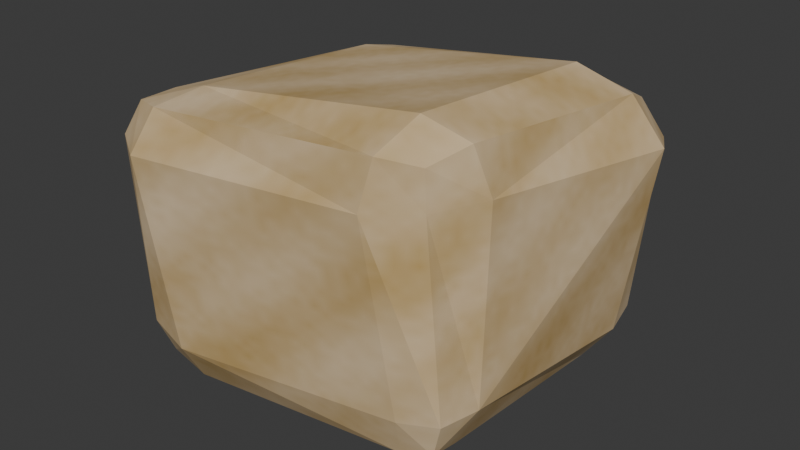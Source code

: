 # Source: sandstone-coastal.blend  (saved by Blender 5.2.44; exported with 4.5.12 LTS)
import bpy
from mathutils import Matrix  # noqa: F401  (used for matrix-valued properties, if any)

bpy.ops.wm.read_factory_settings(use_empty=True)
scene = bpy.context.scene
scene.name = 'Scene'

# ---- collections
col_collection = bpy.data.collections.new('Collection'); scene.collection.children.link(col_collection)

# ---- images (referenced by path relative to the original .blend; pixels are not part of the script)
import os
ASSET_DIR = os.environ.get("B2B_ASSET_DIR", "")  # directory of the original .blend (textures are referenced by path, not embedded)
HERE = os.path.dirname(os.path.abspath(__file__))  # packed textures are extracted next to this script under _unpacked/

def load_image(name, relpath, width, height, colorspace="sRGB"):
    """Load a texture the original file referenced (path relative to the .blend, or extracted next to this script)."""
    p = next((c for c in (os.path.join(HERE, relpath), os.path.join(ASSET_DIR, relpath)) if relpath and os.path.exists(c)), "")
    if p:
        img = bpy.data.images.load(p, check_existing=True)
        img.name = name
    else:  # same state as the original file: an image datablock whose file is absent (Cycles renders it pink)
        img = bpy.data.images.new(name, width, height)
        img.source = "FILE"
        img.filepath = "//" + (relpath or name)
    img.colorspace_settings.name = colorspace
    return img
img_sandstone_grain = load_image('sandstone-grain', '_unpacked/sandstone-grain.b97e1c4c.png', 128, 128, 'sRGB')

# ---- materials (node trees are filled in below, after node groups)
mat_original_layered_coastal_sandstone = bpy.data.materials.new('Original layered coastal sandstone')

# ---- material node trees
mat_original_layered_coastal_sandstone.use_nodes = True; mat_original_layered_coastal_sandstone.node_tree.nodes.clear()
_N = mat_original_layered_coastal_sandstone.node_tree.nodes; _L = mat_original_layered_coastal_sandstone.node_tree.links
n0 = _N.new('ShaderNodeBsdfPrincipled'); n0.name = 'Principled BSDF'; n0.location = (10, 300)
n0.inputs[2].default_value = 0.9
n0.inputs[10].default_value = 0.005
n1 = _N.new('ShaderNodeOutputMaterial'); n1.name = 'Material Output'; n1.location = (300, 300)
n2 = _N.new('ShaderNodeTexImage'); n2.name = 'Image Texture'; n2.location = (-440, 210)
n2.label = 'BASE COLOR'
n2.image = img_sandstone_grain
_L.new(n0.outputs[0], n1.inputs[0])
_L.new(n2.outputs[0], n0.inputs[0])
n1.is_active_output = True

# ---- world
world_world = bpy.data.worlds.new('World'); scene.world = world_world
world_world.use_nodes = True; world_world.node_tree.nodes.clear()
_N = world_world.node_tree.nodes; _L = world_world.node_tree.links
n0 = _N.new('ShaderNodeOutputWorld'); n0.name = 'World Output'; n0.location = (200, 100)
n1 = _N.new('ShaderNodeBackground'); n1.name = 'Background'; n1.location = (-200, 100)
n1.inputs[0].default_value = (0.05088, 0.05088, 0.05088, 1.0)
_L.new(n1.outputs[0], n0.inputs[0])
n0.is_active_output = True
world_world.color = (0.05088, 0.05088, 0.05088)
world_world.sun_shadow_jitter_overblur = 0.0

# ---- meshes
me_cube_001 = bpy.data.meshes.new('Cube.001')
me_cube_001.from_pydata([(-0.3082, -0.2111, 0.002114), (-0.2703, -0.3745, 0.1486), (-0.4331, -0.2601, 0.1624), (-0.2808, -0.3152, 0.04942), (-0.3632, -0.3186, 0.08064), (-0.3751, -0.3514, 0.1641), (-0.402, -0.2409, 0.05867), (-0.331, -0.3997, 0.5706), (-0.2836, -0.248, 0.6791), (-0.4372, -0.2385, 0.5562), (-0.3118, -0.3492, 0.6585), (-0.3901, -0.3171, 0.6454), (-0.3875, -0.2321, 0.6471), (-0.4199, -0.3428, 0.5733), (-0.305, 0.2326, 0.0), (-0.4107, 0.1836, 0.129), (-0.2575, 0.3394, 0.1456), (-0.395, 0.2028, 0.03289), (-0.357, 0.2811, 0.05302), (-0.3573, 0.2833, 0.1303), (-0.2773, 0.3196, 0.04665), (-0.2598, 0.1958, 0.6562), (-0.2324, 0.3142, 0.5457), (-0.3538, 0.2053, 0.5259), (-0.2584, 0.2855, 0.633), (-0.3275, 0.2825, 0.6097), (-0.3221, 0.2919, 0.535), (-0.3424, 0.2116, 0.6172), (0.2127, -0.1958, 0.05413), (0.3579, -0.2053, 0.1952), (0.2506, -0.3142, 0.1786), (0.31, -0.2116, 0.1003), (0.3136, -0.2825, 0.1153), (0.3368, -0.2919, 0.1939), (0.2402, -0.2855, 0.08659), (0.2374, -0.2326, 0.7485), (0.1899, -0.3394, 0.5888), (0.3538, -0.1836, 0.6087), (0.2091, -0.3196, 0.6925), (0.2868, -0.2811, 0.6808), (0.292, -0.2833, 0.5996), (0.3244, -0.2028, 0.7084), (0.2159, 0.248, 0.05202), (0.2634, 0.3997, 0.1756), (0.3803, 0.2385, 0.1618), (0.2436, 0.3492, 0.08382), (0.3198, 0.3171, 0.08765), (0.3546, 0.3428, 0.1601), (0.3169, 0.2321, 0.07457), (0.2611, 0.2111, 0.7256), (0.4372, 0.2601, 0.5783), (0.2885, 0.3745, 0.564), (0.3695, 0.2409, 0.6784), (0.3494, 0.3186, 0.6451), (0.3898, 0.3514, 0.5612), (0.2625, 0.3152, 0.6671)], [], [(3, 6, 0), (1, 4, 3), (2, 4, 5), (7, 11, 13), (8, 11, 10), (9, 11, 12), (14, 18, 20), (19, 17, 15), (20, 19, 16), (24, 27, 21), (26, 24, 22), (27, 26, 23), (31, 34, 28), (29, 32, 31), (30, 32, 33), (35, 39, 41), (40, 38, 36), (37, 39, 40), (42, 46, 48), (43, 46, 45), (44, 46, 47), (52, 55, 49), (50, 53, 52), (51, 53, 54), (0, 17, 14), (6, 15, 17), (7, 5, 1), (5, 9, 2), (21, 12, 8), (12, 23, 9), (16, 26, 22), (19, 23, 26), (42, 20, 45), (45, 16, 43), (49, 24, 21), (55, 22, 24), (44, 54, 50), (54, 43, 51), (28, 48, 31), (48, 29, 31), (49, 41, 52), (52, 37, 50), (36, 33, 40), (40, 29, 37), (28, 3, 0), (34, 1, 3), (8, 38, 35), (10, 36, 38), (14, 28, 0), (2, 23, 15), (36, 1, 30), (21, 35, 49), (22, 43, 16), (50, 29, 44), (3, 4, 6), (1, 5, 4), (2, 6, 4), (7, 10, 11), (8, 12, 11), (9, 13, 11), (14, 17, 18), (19, 18, 17), (20, 18, 19), (24, 25, 27), (26, 25, 24), (27, 25, 26), (31, 32, 34), (29, 33, 32), (30, 34, 32), (35, 38, 39), (40, 39, 38), (37, 41, 39), (42, 45, 46), (43, 47, 46), (44, 48, 46), (52, 53, 55), (50, 54, 53), (51, 55, 53), (0, 6, 17), (6, 2, 15), (7, 13, 5), (5, 13, 9), (21, 27, 12), (12, 27, 23), (16, 19, 26), (19, 15, 23), (42, 14, 20), (45, 20, 16), (49, 55, 24), (55, 51, 22), (44, 47, 54), (54, 47, 43), (28, 42, 48), (48, 44, 29), (49, 35, 41), (52, 41, 37), (36, 30, 33), (40, 33, 29), (28, 34, 3), (34, 30, 1), (8, 10, 38), (10, 7, 36), (14, 42, 28), (2, 9, 23), (36, 7, 1), (21, 8, 35), (22, 51, 43), (50, 37, 29)])
_uv = me_cube_001.uv_layers.new(name='UVMap')
_uv.uv.foreach_set('vector', [0.3266, 0.8196, 0.2857, 0.8774, 0.2729, 0.8343, 0.06821, 0.2202, 0.03832, 0.2768, 0.01765, 0.2463, 0.0823, 0.3202, 0.03832, 0.2768, 0.08172, 0.2684, 0.2845, 0.2223, 0.3238, 0.2693, 0.29, 0.2753, 0.385, 0.3481, 0.3549, 0.4055, 0.3361, 0.3664, 0.4011, 0.4315, 0.3549, 0.4055, 0.3974, 0.4016, 0.04843, 0.8205, 0.02279, 0.8409, 0.00545, 0.8005, 0.5871, 0.8555, 0.6341, 0.8867, 0.5847, 0.8934, 0.6325, 0.8148, 0.5871, 0.8555, 0.5833, 0.7994, 0.6553, 0.3218, 0.6211, 0.3671, 0.6088, 0.324, 0.3838, 0.8233, 0.3362, 0.7892, 0.3815, 0.7762, 0.3405, 0.8397, 0.3838, 0.8233, 0.3862, 0.8492, 0.2905, 0.5175, 0.3259, 0.5555, 0.2796, 0.5694, 0.9489, 0.1034, 0.9903, 0.06134, 0.9952, 0.09553, 0.05106, 0.03234, 0.01479, 0.0195, 0.05316, 0.004792, 0.6665, 0.05978, 0.7041, 0.04506, 0.6889, 0.08783, 0.7454, 0.0466, 0.6967, 0.01481, 0.749, 0.004792, 0.7396, 0.1037, 0.7041, 0.04506, 0.7454, 0.0466, 0.05511, 0.5557, 0.02313, 0.499, 0.066, 0.5038, 0.5858, 0.535, 0.631, 0.5197, 0.6309, 0.5537, 0.951, 0.3226, 0.9833, 0.3536, 0.9472, 0.3695, 0.6153, 0.004792, 0.6558, 0.05698, 0.5999, 0.0578, 0.7423, 0.3317, 0.7033, 0.3458, 0.69, 0.3102, 0.3899, 0.5121, 0.3501, 0.4858, 0.3943, 0.465, 0.2729, 0.8343, 0.06124, 0.8637, 0.04843, 0.8205, 0.02787, 0.3173, 0.05448, 0.4524, 0.004792, 0.4554, 0.2845, 0.2223, 0.08172, 0.2684, 0.06821, 0.2202, 0.08172, 0.2684, 0.2801, 0.3157, 0.0823, 0.3202, 0.6088, 0.324, 0.3974, 0.4016, 0.385, 0.3481, 0.3974, 0.4016, 0.624, 0.3777, 0.4011, 0.4315, 0.5833, 0.7994, 0.3838, 0.8233, 0.3815, 0.7762, 0.5871, 0.8555, 0.3862, 0.8492, 0.3838, 0.8233, 0.05511, 0.5557, 0.00545, 0.8005, 0.004792, 0.5364, 0.6309, 0.5537, 0.5833, 0.7994, 0.5858, 0.535, 0.5999, 0.0578, 0.6553, 0.3218, 0.6088, 0.324, 0.3362, 0.5282, 0.3815, 0.7762, 0.3362, 0.7892, 0.951, 0.3226, 0.746, 0.3695, 0.7423, 0.3317, 0.3943, 0.465, 0.5858, 0.535, 0.3899, 0.5121, 0.2796, 0.5694, 0.066, 0.5038, 0.2905, 0.5175, 0.9928, 0.3123, 0.9489, 0.1034, 0.9952, 0.09553, 0.5999, 0.0578, 0.3915, 0.03925, 0.6153, 0.004792, 0.69, 0.3102, 0.7396, 0.1037, 0.7423, 0.3317, 0.749, 0.004792, 0.9519, 0.05837, 0.7454, 0.0466, 0.7454, 0.0466, 0.9489, 0.1034, 0.7396, 0.1037, 0.2796, 0.5694, 0.3266, 0.8196, 0.2729, 0.8343, 0.004792, 0.04855, 0.06821, 0.2202, 0.01765, 0.2463, 0.385, 0.3481, 0.3366, 0.1016, 0.3761, 0.08188, 0.3265, 0.2278, 0.2615, 0.03489, 0.3121, 0.03014, 0.04843, 0.8205, 0.2796, 0.5694, 0.2729, 0.8343, 0.0823, 0.3202, 0.2502, 0.4237, 0.05448, 0.4524, 0.2615, 0.03489, 0.06821, 0.2202, 0.05106, 0.03234, 0.6088, 0.324, 0.3761, 0.08188, 0.5999, 0.0578, 0.3815, 0.7762, 0.5858, 0.535, 0.5833, 0.7994, 0.7423, 0.3317, 0.9489, 0.1034, 0.951, 0.3226, 0.3266, 0.8196, 0.3262, 0.8585, 0.2857, 0.8774, 0.06821, 0.2202, 0.08172, 0.2684, 0.03832, 0.2768, 0.0823, 0.3202, 0.02787, 0.3173, 0.03832, 0.2768, 0.2845, 0.2223, 0.3265, 0.2278, 0.3238, 0.2693, 0.385, 0.3481, 0.3974, 0.4016, 0.3549, 0.4055, 0.2801, 0.3157, 0.29, 0.2753, 0.3238, 0.2693, 0.04843, 0.8205, 0.06124, 0.8637, 0.02279, 0.8409, 0.5871, 0.8555, 0.6262, 0.8583, 0.6341, 0.8867, 0.6325, 0.8148, 0.6262, 0.8583, 0.5871, 0.8555, 0.6553, 0.3218, 0.6569, 0.3579, 0.6211, 0.3671, 0.3838, 0.8233, 0.3457, 0.8244, 0.3362, 0.7892, 0.6665, 0.5364, 0.6792, 0.5489, 0.6665, 0.5849, 0.2905, 0.5175, 0.3266, 0.5165, 0.3259, 0.5555, 0.9489, 0.1034, 0.9519, 0.05837, 0.9903, 0.06134, 0.05106, 0.03234, 0.004792, 0.04855, 0.01479, 0.0195, 0.6665, 0.05978, 0.6967, 0.01481, 0.7041, 0.04506, 0.7454, 0.0466, 0.7041, 0.04506, 0.6967, 0.01481, 0.7396, 0.1037, 0.6889, 0.08783, 0.7041, 0.04506, 0.05511, 0.5557, 0.004792, 0.5364, 0.02313, 0.499, 0.5858, 0.535, 0.5958, 0.4971, 0.631, 0.5197, 0.06499, 0.465, 0.066, 0.5038, 0.02313, 0.499, 0.6153, 0.004792, 0.6569, 0.01431, 0.6558, 0.05698, 0.7423, 0.3317, 0.746, 0.3695, 0.7033, 0.3458, 0.3899, 0.5121, 0.3362, 0.5282, 0.3501, 0.4858, 0.2729, 0.8343, 0.2857, 0.8774, 0.06124, 0.8637, 0.02787, 0.3173, 0.0823, 0.3202, 0.05448, 0.4524, 0.2845, 0.2223, 0.29, 0.2753, 0.08172, 0.2684, 0.08172, 0.2684, 0.29, 0.2753, 0.2801, 0.3157, 0.6088, 0.324, 0.6211, 0.3671, 0.3974, 0.4016, 0.6665, 0.3791, 0.703, 0.4998, 0.6665, 0.5268, 0.5833, 0.7994, 0.5871, 0.8555, 0.3838, 0.8233, 0.5871, 0.8555, 0.5847, 0.8934, 0.3862, 0.8492, 0.05511, 0.5557, 0.04843, 0.8205, 0.00545, 0.8005, 0.6309, 0.5537, 0.6325, 0.8148, 0.5833, 0.7994, 0.5999, 0.0578, 0.6558, 0.05698, 0.6553, 0.3218, 0.3362, 0.5282, 0.3899, 0.5121, 0.3815, 0.7762, 0.951, 0.3226, 0.9472, 0.3695, 0.746, 0.3695, 0.3943, 0.465, 0.5958, 0.4971, 0.5858, 0.535, 0.2796, 0.5694, 0.05511, 0.5557, 0.066, 0.5038, 0.9928, 0.3123, 0.951, 0.3226, 0.9489, 0.1034, 0.5999, 0.0578, 0.3761, 0.08188, 0.3915, 0.03925, 0.69, 0.3102, 0.6889, 0.08783, 0.7396, 0.1037, 0.2615, 0.03489, 0.05106, 0.03234, 0.05316, 0.004792, 0.7454, 0.0466, 0.9519, 0.05837, 0.9489, 0.1034, 0.2796, 0.5694, 0.3259, 0.5555, 0.3266, 0.8196, 0.004792, 0.04855, 0.05106, 0.03234, 0.06821, 0.2202, 0.385, 0.3481, 0.3361, 0.3664, 0.3366, 0.1016, 0.3265, 0.2278, 0.2845, 0.2223, 0.2615, 0.03489, 0.04843, 0.8205, 0.05511, 0.5557, 0.2796, 0.5694, 0.0823, 0.3202, 0.2801, 0.3157, 0.2502, 0.4237, 0.2615, 0.03489, 0.2845, 0.2223, 0.06821, 0.2202, 0.6088, 0.324, 0.385, 0.3481, 0.3761, 0.08188, 0.3815, 0.7762, 0.3899, 0.5121, 0.5858, 0.535, 0.7423, 0.3317, 0.7396, 0.1037, 0.9489, 0.1034])
me_cube_001.materials.append(mat_original_layered_coastal_sandstone)
me_cube_001.update()

# ---- objects
ob_worn_sandstone_reserve_100 = bpy.data.objects.new('Worn_Sandstone_Reserve_100', me_cube_001)

# ---- transforms, parenting, visibility, modifiers, constraints
ob_worn_sandstone_reserve_100.location = (0.0, 0.0, 0.0)

# ---- collection membership
col_collection.objects.link(ob_worn_sandstone_reserve_100)

# ---- scene / render settings (as saved in the file)
scene.frame_start = 1; scene.frame_end = 250; scene.frame_set(1)
scene.render.engine = 'BLENDER_EEVEE_NEXT'
scene.render.bake_bias = 0.0
scene.render.bake_samples = 0
scene.render.compositor_device = 'GPU'
scene.eevee.use_volume_custom_range = False
scene.eevee.fast_gi_thickness_near = 0.1
scene.eevee.fast_gi_thickness_far = 0.0
scene.eevee.ray_tracing_options.screen_trace_thickness = 0.1
bpy.context.view_layer.update()

# ---- added for rendering (the .blend has no active camera and no usable light): camera, sun
cam_auto = bpy.data.cameras.new('AutoCamera')
cam_auto.lens = 50.0
cam_auto.sensor_width = 36.0
cam_auto.clip_end = 1000.0
ob_auto_camera = bpy.data.objects.new('AutoCamera', cam_auto)
scene.collection.objects.link(ob_auto_camera)
ob_auto_camera.location = (1.29658, -1.5559, 1.4115)
ob_auto_camera.rotation_euler = (1.09748, -7.21219e-08, 0.694738)
scene.camera = ob_auto_camera
light_auto_sun = bpy.data.lights.new('AutoSun', 'SUN')
light_auto_sun.energy = 3.0
light_auto_sun.angle = 0.0523599
ob_auto_sun = bpy.data.objects.new('AutoSun', light_auto_sun)
scene.collection.objects.link(ob_auto_sun)
ob_auto_sun.rotation_euler = (0.872665, 0.174533, 0.523599)
bpy.context.view_layer.update()
